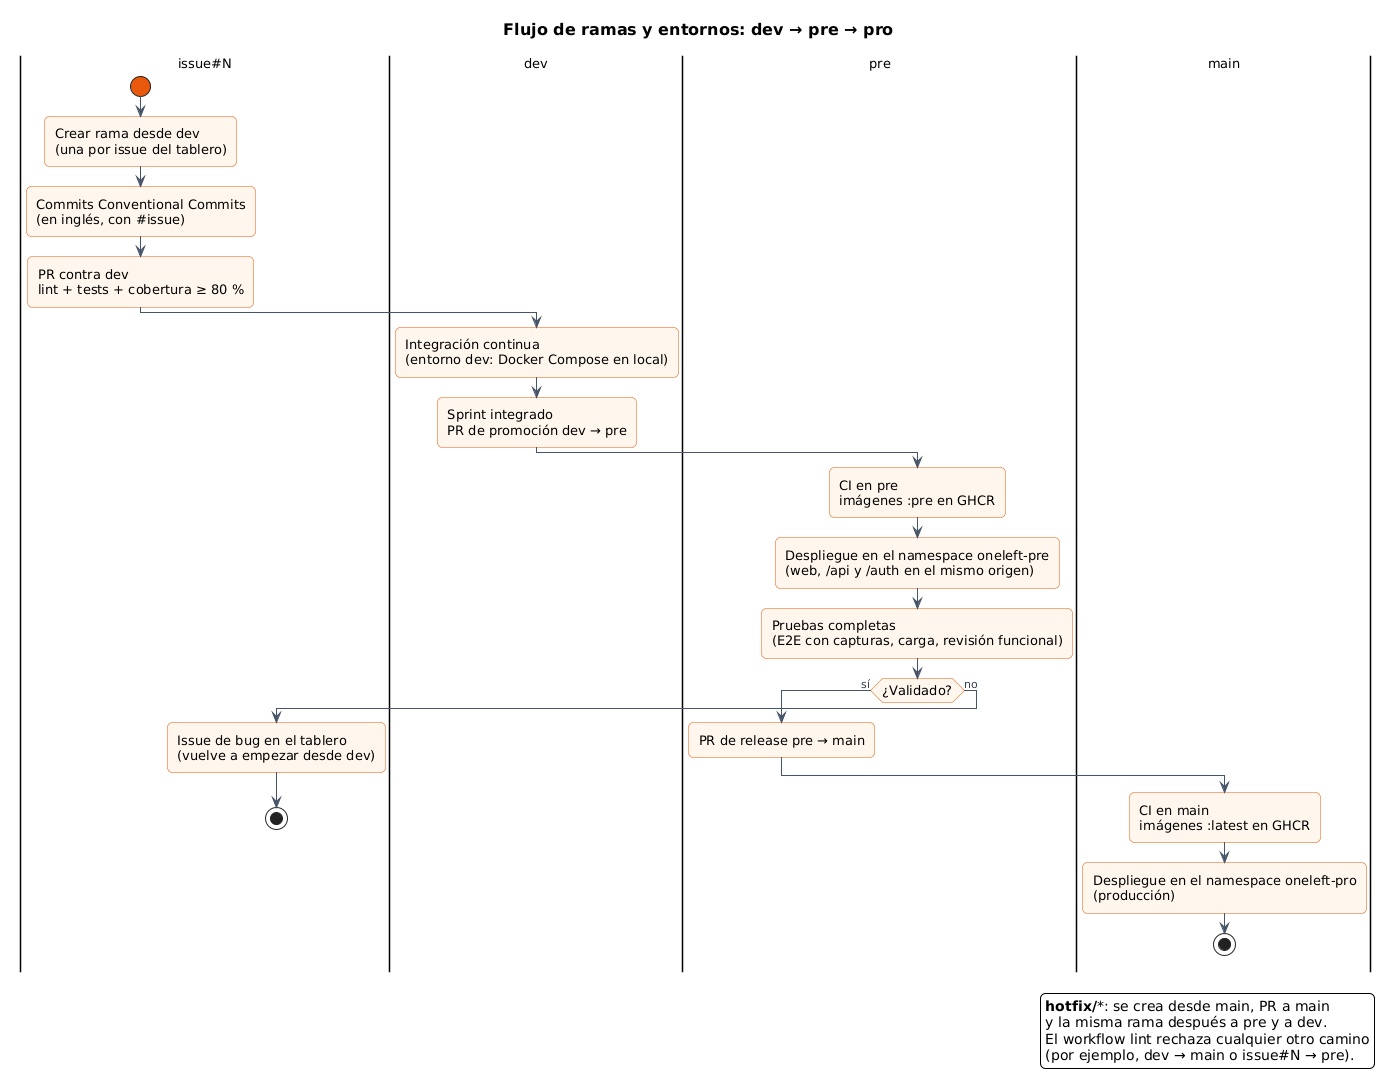

The diagram above was rendered by PlantUML. Its source (embedded in the PNG):
@startuml 18-flujo-ramas-entornos
!include estilo.iuml
title Flujo de ramas y entornos: dev → pre → pro

|issue#N|
start
:Crear rama desde dev\n(una por issue del tablero);
:Commits Conventional Commits\n(en inglés, con #issue);
:PR contra dev\nlint + tests + cobertura ≥ 80 %;
|dev|
:Integración continua\n(entorno dev: Docker Compose en local);
:Sprint integrado\nPR de promoción dev → pre;
|pre|
:CI en pre\nimágenes :pre en GHCR;
:Despliegue en el namespace oneleft-pre\n(web, /api y /auth en el mismo origen);
:Pruebas completas\n(E2E con capturas, carga, revisión funcional);
if (¿Validado?) then (sí)
  :PR de release pre → main;
  |main|
  :CI en main\nimágenes :latest en GHCR;
  :Despliegue en el namespace oneleft-pro\n(producción);
  stop
else (no)
  |issue#N|
  :Issue de bug en el tablero\n(vuelve a empezar desde dev);
  stop
endif

legend right
  **hotfix/***: se crea desde main, PR a main
  y la misma rama después a pre y a dev.
  El workflow lint rechaza cualquier otro camino
  (por ejemplo, dev → main o issue#N → pre).
endlegend
@enduml